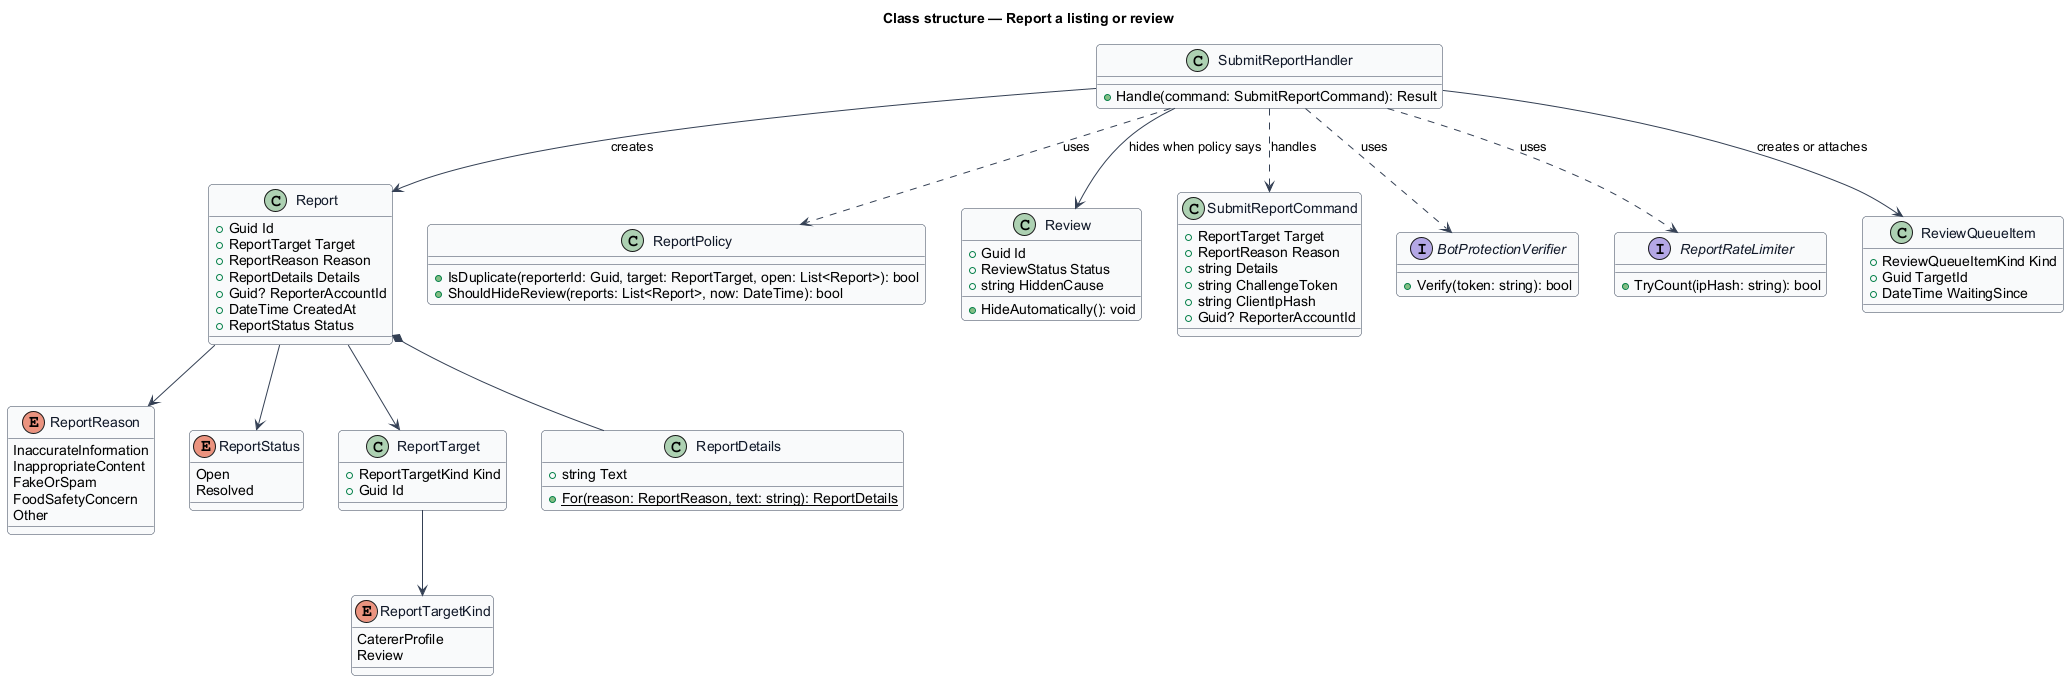

The diagram above was rendered by PlantUML. Its source (embedded in the PNG):
@startuml
' --- shared skin header ---
skinparam backgroundColor #FFFFFF
skinparam shadowing false
skinparam roundcorner 8
skinparam defaultFontName Arial
skinparam ArrowColor #344054
skinparam class {
  BorderColor #344054
  FontColor #101828
  BackgroundColor #F9FAFB
}
' --------------------------
title Class structure — Report a listing or review

enum ReportReason {
  InaccurateInformation
  InappropriateContent
  FakeOrSpam
  FoodSafetyConcern
  Other
}

enum ReportTargetKind {
  CatererProfile
  Review
}

enum ReportStatus {
  Open
  Resolved
}

class ReportTarget {
  +ReportTargetKind Kind
  +Guid Id
}

class ReportDetails {
  +string Text
  +{static} For(reason: ReportReason, text: string): ReportDetails
}

class Report {
  +Guid Id
  +ReportTarget Target
  +ReportReason Reason
  +ReportDetails Details
  +Guid? ReporterAccountId
  +DateTime CreatedAt
  +ReportStatus Status
}

class ReportPolicy {
  +IsDuplicate(reporterId: Guid, target: ReportTarget, open: List<Report>): bool
  +ShouldHideReview(reports: List<Report>, now: DateTime): bool
}

class Review {
  +Guid Id
  +ReviewStatus Status
  +string HiddenCause
  +HideAutomatically(): void
}

class SubmitReportCommand {
  +ReportTarget Target
  +ReportReason Reason
  +string Details
  +string ChallengeToken
  +string ClientIpHash
  +Guid? ReporterAccountId
}

class SubmitReportHandler {
  +Handle(command: SubmitReportCommand): Result
}

interface BotProtectionVerifier {
  +Verify(token: string): bool
}

interface ReportRateLimiter {
  +TryCount(ipHash: string): bool
}

class ReviewQueueItem {
  +ReviewQueueItemKind Kind
  +Guid TargetId
  +DateTime WaitingSince
}

Report --> ReportTarget
Report --> ReportReason
Report --> ReportStatus
Report *-- ReportDetails
ReportTarget --> ReportTargetKind
SubmitReportHandler ..> SubmitReportCommand : handles
SubmitReportHandler ..> BotProtectionVerifier : uses
SubmitReportHandler ..> ReportRateLimiter : uses
SubmitReportHandler ..> ReportPolicy : uses
SubmitReportHandler --> Report : creates
SubmitReportHandler --> ReviewQueueItem : creates or attaches
SubmitReportHandler --> Review : hides when policy says
@enduml